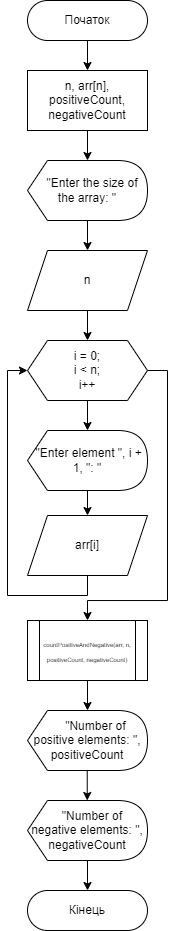

The diagram above was exported from draw.io. Its source (the exported page's mxGraphModel, read from the mxfile embedded in the PNG):
<mxGraphModel dx="568" dy="297" grid="1" gridSize="10" guides="1" tooltips="1" connect="1" arrows="1" fold="1" page="1" pageScale="1" pageWidth="827" pageHeight="1169" math="0" shadow="0">
  <root>
    <mxCell id="WIyWlLk6GJQsqaUBKTNV-0" />
    <mxCell id="WIyWlLk6GJQsqaUBKTNV-1" parent="WIyWlLk6GJQsqaUBKTNV-0" />
    <mxCell id="CZUjwdgaVQKBKBkb9MT3-0" value="" style="edgeStyle=orthogonalEdgeStyle;rounded=0;orthogonalLoop=1;jettySize=auto;html=1;" edge="1" parent="WIyWlLk6GJQsqaUBKTNV-1" source="CZUjwdgaVQKBKBkb9MT3-1" target="CZUjwdgaVQKBKBkb9MT3-2">
      <mxGeometry relative="1" as="geometry" />
    </mxCell>
    <mxCell id="CZUjwdgaVQKBKBkb9MT3-1" value="Початок" style="rounded=1;whiteSpace=wrap;html=1;fontSize=12;glass=0;strokeWidth=1;shadow=0;arcSize=50;" vertex="1" parent="WIyWlLk6GJQsqaUBKTNV-1">
      <mxGeometry x="80" y="40" width="120" height="40" as="geometry" />
    </mxCell>
    <mxCell id="CZUjwdgaVQKBKBkb9MT3-2" value="n, arr[n], positiveCount, negativeCount&lt;span style=&quot;color: rgba(0, 0, 0, 0); font-family: monospace; font-size: 0px; text-align: start;&quot;&gt;%3CmxGraphModel%3E%3Croot%3E%3CmxCell%20id%3D%220%22%2F%3E%3CmxCell%20id%3D%221%22%20parent%3D%220%22%2F%3E%3CmxCell%20id%3D%222%22%20style%3D%22edgeStyle%3DorthogonalEdgeStyle%3Brounded%3D0%3BorthogonalLoop%3D1%3BjettySize%3Dauto%3Bhtml%3D1%3BexitX%3D0.5%3BexitY%3D1%3BexitDx%3D0%3BexitDy%3D0%3B%22%20edge%3D%221%22%20parent%3D%221%22%3E%3CmxGeometry%20relative%3D%221%22%20as%3D%22geometry%22%3E%3CmxPoint%20x%3D%22340%22%20y%3D%22110%22%20as%3D%22targetPoint%22%2F%3E%3CmxPoint%20x%3D%22340%22%20y%3D%2280%22%20as%3D%22sourcePoint%22%2F%3E%3C%2FmxGeometry%3E%3C%2FmxCell%3E%3CmxCell%20id%3D%223%22%20value%3D%22%26quot%3BEnter%20student%20join%20year%20to%20find%3A%20%26quot%3B%22%20style%3D%22shape%3Ddisplay%3BwhiteSpace%3Dwrap%3Bhtml%3D1%3Bsize%3D0.16666666666666666%3B%22%20vertex%3D%221%22%20parent%3D%221%22%3E%3CmxGeometry%20x%3D%22280%22%20y%3D%22110%22%20width%3D%22120%22%20height%3D%2260%22%20as%3D%22geometry%22%2F%3E%3C%2FmxCell%3E%3C%2Froot%3E%3C%2FmxGraphModel%3E,, a&lt;/span&gt;" style="rounded=0;whiteSpace=wrap;html=1;" vertex="1" parent="WIyWlLk6GJQsqaUBKTNV-1">
      <mxGeometry x="80" y="110" width="120" height="60" as="geometry" />
    </mxCell>
    <mxCell id="CZUjwdgaVQKBKBkb9MT3-3" style="edgeStyle=orthogonalEdgeStyle;rounded=0;orthogonalLoop=1;jettySize=auto;html=1;exitX=0.5;exitY=1;exitDx=0;exitDy=0;entryX=0.5;entryY=0;entryDx=0;entryDy=0;" edge="1" parent="WIyWlLk6GJQsqaUBKTNV-1">
      <mxGeometry relative="1" as="geometry">
        <mxPoint x="140" y="170" as="sourcePoint" />
        <mxPoint x="140" y="200" as="targetPoint" />
      </mxGeometry>
    </mxCell>
    <mxCell id="CZUjwdgaVQKBKBkb9MT3-8" value="&amp;nbsp; &amp;nbsp;&quot;Enter the size of the array: &quot;" style="shape=display;whiteSpace=wrap;html=1;size=0.16666666666666666;" vertex="1" parent="WIyWlLk6GJQsqaUBKTNV-1">
      <mxGeometry x="80" y="200" width="120" height="60" as="geometry" />
    </mxCell>
    <mxCell id="CZUjwdgaVQKBKBkb9MT3-9" style="edgeStyle=orthogonalEdgeStyle;rounded=0;orthogonalLoop=1;jettySize=auto;html=1;exitX=0;exitY=0;exitDx=55;exitDy=60;exitPerimeter=0;entryX=0.5;entryY=0;entryDx=0;entryDy=0;" edge="1" parent="WIyWlLk6GJQsqaUBKTNV-1">
      <mxGeometry relative="1" as="geometry">
        <mxPoint x="135" y="260" as="sourcePoint" />
        <mxPoint x="140" y="290" as="targetPoint" />
      </mxGeometry>
    </mxCell>
    <mxCell id="CZUjwdgaVQKBKBkb9MT3-12" style="edgeStyle=orthogonalEdgeStyle;rounded=0;orthogonalLoop=1;jettySize=auto;html=1;exitX=0.5;exitY=1;exitDx=0;exitDy=0;entryX=0.5;entryY=0;entryDx=0;entryDy=0;" edge="1" parent="WIyWlLk6GJQsqaUBKTNV-1" source="CZUjwdgaVQKBKBkb9MT3-10" target="CZUjwdgaVQKBKBkb9MT3-11">
      <mxGeometry relative="1" as="geometry" />
    </mxCell>
    <mxCell id="CZUjwdgaVQKBKBkb9MT3-10" value="&lt;font style=&quot;font-size: 12px;&quot;&gt;n&lt;/font&gt;" style="shape=parallelogram;perimeter=parallelogramPerimeter;whiteSpace=wrap;html=1;fixedSize=1;fontSize=10;" vertex="1" parent="WIyWlLk6GJQsqaUBKTNV-1">
      <mxGeometry x="80" y="290" width="120" height="60" as="geometry" />
    </mxCell>
    <mxCell id="CZUjwdgaVQKBKBkb9MT3-14" style="edgeStyle=orthogonalEdgeStyle;rounded=0;orthogonalLoop=1;jettySize=auto;html=1;exitX=0.5;exitY=1;exitDx=0;exitDy=0;" edge="1" parent="WIyWlLk6GJQsqaUBKTNV-1" source="CZUjwdgaVQKBKBkb9MT3-11" target="CZUjwdgaVQKBKBkb9MT3-13">
      <mxGeometry relative="1" as="geometry" />
    </mxCell>
    <mxCell id="CZUjwdgaVQKBKBkb9MT3-18" style="edgeStyle=orthogonalEdgeStyle;rounded=0;orthogonalLoop=1;jettySize=auto;html=1;exitX=1;exitY=0.5;exitDx=0;exitDy=0;" edge="1" parent="WIyWlLk6GJQsqaUBKTNV-1" source="CZUjwdgaVQKBKBkb9MT3-11">
      <mxGeometry relative="1" as="geometry">
        <mxPoint x="140" y="660" as="targetPoint" />
        <Array as="points">
          <mxPoint x="220" y="410" />
          <mxPoint x="220" y="640" />
          <mxPoint x="140" y="640" />
        </Array>
      </mxGeometry>
    </mxCell>
    <mxCell id="CZUjwdgaVQKBKBkb9MT3-11" value="i = 0;&lt;br&gt;i &amp;lt; n;&lt;br&gt;i++" style="shape=hexagon;perimeter=hexagonPerimeter2;whiteSpace=wrap;html=1;fixedSize=1;" vertex="1" parent="WIyWlLk6GJQsqaUBKTNV-1">
      <mxGeometry x="80" y="380" width="120" height="60" as="geometry" />
    </mxCell>
    <mxCell id="CZUjwdgaVQKBKBkb9MT3-16" style="edgeStyle=orthogonalEdgeStyle;rounded=0;orthogonalLoop=1;jettySize=auto;html=1;exitX=0;exitY=0;exitDx=55;exitDy=60;exitPerimeter=0;entryX=0.5;entryY=0;entryDx=0;entryDy=0;" edge="1" parent="WIyWlLk6GJQsqaUBKTNV-1" source="CZUjwdgaVQKBKBkb9MT3-13" target="CZUjwdgaVQKBKBkb9MT3-15">
      <mxGeometry relative="1" as="geometry" />
    </mxCell>
    <mxCell id="CZUjwdgaVQKBKBkb9MT3-17" style="edgeStyle=orthogonalEdgeStyle;rounded=0;orthogonalLoop=1;jettySize=auto;html=1;exitX=0.5;exitY=1;exitDx=0;exitDy=0;entryX=0;entryY=0.5;entryDx=0;entryDy=0;" edge="1" parent="WIyWlLk6GJQsqaUBKTNV-1" source="CZUjwdgaVQKBKBkb9MT3-15" target="CZUjwdgaVQKBKBkb9MT3-11">
      <mxGeometry relative="1" as="geometry">
        <Array as="points">
          <mxPoint x="140" y="635" />
          <mxPoint x="60" y="635" />
          <mxPoint x="60" y="410" />
        </Array>
      </mxGeometry>
    </mxCell>
    <mxCell id="CZUjwdgaVQKBKBkb9MT3-13" value="&amp;nbsp;&quot;Enter element &quot;, i + 1, &quot;: &quot;" style="shape=display;whiteSpace=wrap;html=1;size=0.16666666666666666;" vertex="1" parent="WIyWlLk6GJQsqaUBKTNV-1">
      <mxGeometry x="80" y="470" width="120" height="60" as="geometry" />
    </mxCell>
    <mxCell id="CZUjwdgaVQKBKBkb9MT3-15" value="&lt;font style=&quot;font-size: 12px;&quot;&gt;arr[i]&lt;/font&gt;" style="shape=parallelogram;perimeter=parallelogramPerimeter;whiteSpace=wrap;html=1;fixedSize=1;fontSize=10;" vertex="1" parent="WIyWlLk6GJQsqaUBKTNV-1">
      <mxGeometry x="80" y="555" width="120" height="60" as="geometry" />
    </mxCell>
    <mxCell id="CZUjwdgaVQKBKBkb9MT3-21" style="edgeStyle=orthogonalEdgeStyle;rounded=0;orthogonalLoop=1;jettySize=auto;html=1;exitX=0.5;exitY=1;exitDx=0;exitDy=0;fontSize=6;" edge="1" parent="WIyWlLk6GJQsqaUBKTNV-1" source="CZUjwdgaVQKBKBkb9MT3-19" target="CZUjwdgaVQKBKBkb9MT3-20">
      <mxGeometry relative="1" as="geometry" />
    </mxCell>
    <mxCell id="CZUjwdgaVQKBKBkb9MT3-19" value="&lt;font style=&quot;font-size: 6px;&quot;&gt;countPositiveAndNegative(arr, n, positiveCount, negativeCount)&lt;/font&gt;" style="shape=process;whiteSpace=wrap;html=1;backgroundOutline=1;" vertex="1" parent="WIyWlLk6GJQsqaUBKTNV-1">
      <mxGeometry x="80" y="660" width="120" height="60" as="geometry" />
    </mxCell>
    <mxCell id="CZUjwdgaVQKBKBkb9MT3-20" value="&amp;nbsp; &amp;nbsp; &amp;nbsp;&quot;Number of positive elements: &quot;, positiveCount" style="shape=display;whiteSpace=wrap;html=1;size=0.16666666666666666;" vertex="1" parent="WIyWlLk6GJQsqaUBKTNV-1">
      <mxGeometry x="80" y="750" width="120" height="60" as="geometry" />
    </mxCell>
    <mxCell id="CZUjwdgaVQKBKBkb9MT3-27" style="edgeStyle=orthogonalEdgeStyle;rounded=0;orthogonalLoop=1;jettySize=auto;html=1;exitX=0;exitY=0;exitDx=55;exitDy=60;exitPerimeter=0;entryX=0.5;entryY=0;entryDx=0;entryDy=0;fontSize=6;" edge="1" parent="WIyWlLk6GJQsqaUBKTNV-1" source="CZUjwdgaVQKBKBkb9MT3-22" target="CZUjwdgaVQKBKBkb9MT3-26">
      <mxGeometry relative="1" as="geometry" />
    </mxCell>
    <mxCell id="CZUjwdgaVQKBKBkb9MT3-22" value="&amp;nbsp; &amp;nbsp;&quot;Number of negative elements: &quot;, negativeCount" style="shape=display;whiteSpace=wrap;html=1;size=0.16666666666666666;" vertex="1" parent="WIyWlLk6GJQsqaUBKTNV-1">
      <mxGeometry x="80" y="840" width="120" height="60" as="geometry" />
    </mxCell>
    <mxCell id="CZUjwdgaVQKBKBkb9MT3-24" style="edgeStyle=orthogonalEdgeStyle;rounded=0;orthogonalLoop=1;jettySize=auto;html=1;exitX=0.5;exitY=1;exitDx=0;exitDy=0;fontSize=6;" edge="1" parent="WIyWlLk6GJQsqaUBKTNV-1">
      <mxGeometry relative="1" as="geometry">
        <mxPoint x="139.72999999999988" y="810" as="sourcePoint" />
        <mxPoint x="139.72999999999988" y="840" as="targetPoint" />
      </mxGeometry>
    </mxCell>
    <mxCell id="CZUjwdgaVQKBKBkb9MT3-26" value="Кінець" style="rounded=1;whiteSpace=wrap;html=1;fontSize=12;glass=0;strokeWidth=1;shadow=0;arcSize=50;" vertex="1" parent="WIyWlLk6GJQsqaUBKTNV-1">
      <mxGeometry x="80" y="930" width="120" height="40" as="geometry" />
    </mxCell>
  </root>
</mxGraphModel>